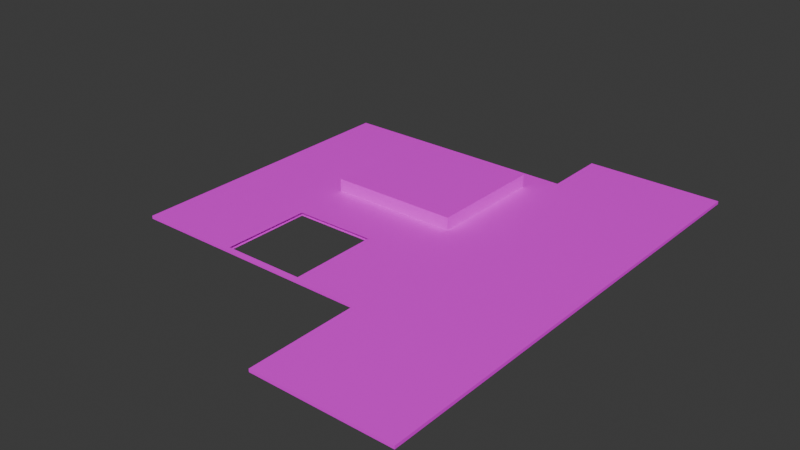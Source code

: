 # Source: CeilingForLoft.blend  (saved by Blender 4.0.36; exported with 4.5.12 LTS)
import bpy
from mathutils import Matrix  # noqa: F401  (used for matrix-valued properties, if any)

bpy.ops.wm.read_factory_settings(use_empty=True)
scene = bpy.context.scene
scene.name = 'Scene'

# ---- collections
col_collection = bpy.data.collections.new('Collection'); scene.collection.children.link(col_collection)

# ---- images (referenced by path relative to the original .blend; pixels are not part of the script)
import os
ASSET_DIR = os.environ.get("B2B_ASSET_DIR", "")  # directory of the original .blend (textures are referenced by path, not embedded)
HERE = os.path.dirname(os.path.abspath(__file__))  # packed textures are extracted next to this script under _unpacked/

def load_image(name, relpath, width, height, colorspace="sRGB"):
    """Load a texture the original file referenced (path relative to the .blend, or extracted next to this script)."""
    p = next((c for c in (os.path.join(HERE, relpath), os.path.join(ASSET_DIR, relpath)) if relpath and os.path.exists(c)), "")
    if p:
        img = bpy.data.images.load(p, check_existing=True)
        img.name = name
    else:  # same state as the original file: an image datablock whose file is absent (Cycles renders it pink)
        img = bpy.data.images.new(name, width, height)
        img.source = "FILE"
        img.filepath = "//" + (relpath or name)
    img.colorspace_settings.name = colorspace
    return img
img_coloratlas1_png_002 = load_image('ColorAtlas1.png.002', 'ColorAtlas1.png', 1024, 1024, 'sRGB')

# ---- materials (node trees are filled in below, after node groups)
mat_material_005 = bpy.data.materials.new('Material.005')
mat_material_005.use_transparent_shadow = False

# ---- material node trees
mat_material_005.use_nodes = True; mat_material_005.node_tree.nodes.clear()
_N = mat_material_005.node_tree.nodes; _L = mat_material_005.node_tree.links
n0 = _N.new('ShaderNodeBsdfPrincipled'); n0.name = 'Principled BSDF'; n0.location = (10, 300)
n0.inputs[3].default_value = 1.45
n1 = _N.new('ShaderNodeOutputMaterial'); n1.name = 'Material Output'; n1.location = (300, 300)
n2 = _N.new('ShaderNodeTexImage'); n2.name = 'Image Texture'; n2.location = (-280, 275)
n2.image = img_coloratlas1_png_002
_L.new(n0.outputs[0], n1.inputs[0])
_L.new(n2.outputs[0], n0.inputs[0])
n1.is_active_output = True

# ---- world
world_world = bpy.data.worlds.new('World'); scene.world = world_world
world_world.use_nodes = True; world_world.node_tree.nodes.clear()
_N = world_world.node_tree.nodes; _L = world_world.node_tree.links
n0 = _N.new('ShaderNodeOutputWorld'); n0.name = 'World Output'; n0.location = (300, 300)
n1 = _N.new('ShaderNodeBackground'); n1.name = 'Background'; n1.location = (10, 300)
n1.inputs[0].default_value = (0.05088, 0.05088, 0.05088, 1.0)
_L.new(n1.outputs[0], n0.inputs[0])
n0.is_active_output = True
world_world.color = (0.05088, 0.05088, 0.05088)
world_world.use_sun_shadow = False
world_world.sun_shadow_jitter_overblur = 0.0

# ---- meshes
me_plane_002 = bpy.data.meshes.new('Plane.002')
me_plane_002.from_pydata([(-13.84, 7.758e-07, 17.75), (8.217, 7.758e-07, 17.75), (-13.84, -3.592e-07, -8.217), (8.217, -3.592e-07, -8.217), (-5.19, -2.709e-07, -6.197), (-5.19, 1.936e-07, 4.43), (6.265, 1.936e-07, 4.43), (6.265, -2.709e-07, -6.197), (-5.19, 1.139, -6.197), (-5.19, 1.139, 4.43), (6.265, 1.139, 4.43), (6.265, 1.139, -6.197), (20.44, 7.758e-07, 17.75), (20.44, -3.592e-07, -8.217), (8.217, 1.215e-06, 27.8), (20.44, 1.215e-06, 27.8), (-13.84, -3.767e-07, -8.618), (8.217, -3.767e-07, -8.618), (8.217, -6.257e-07, -14.31), (20.44, -6.257e-07, -14.31), (-13.84, -0.2696, 17.75), (8.217, -0.2696, 17.75), (-13.84, -0.2696, -8.217), (8.217, -0.2696, -8.217), (-5.109, -0.2439, -6.115), (-5.109, -0.2439, 4.349), (6.184, -0.2439, 4.349), (6.184, -0.2439, -6.115), (-5.035, 0.983, -6.041), (-5.035, 0.983, 4.274), (6.109, 0.983, 4.274), (6.109, 0.983, -6.041), (20.44, -0.2696, 17.75), (20.44, -0.2696, -8.217), (8.217, -0.2696, 27.8), (20.44, -0.2696, 27.8), (-13.84, -0.2696, -8.618), (8.217, -0.2696, -8.618), (8.217, -0.2696, -14.31), (20.44, -0.2696, -14.31), (-8.479, 4.15e-07, 9.494), (-8.479, -3.044e-07, -6.965), (7.007, 4.15e-07, 9.494), (7.007, -3.044e-07, -6.965), (2.318, 4.159e-07, 9.515), (2.359, 7.596e-07, 17.38), (-4.842, 4.177e-07, 9.556), (-4.925, 7.605e-07, 17.4), (-4.897, -0.2689, 17.39), (-4.836, -0.2543, 9.553), (2.297, -0.2543, 9.527), (2.341, -0.2689, 17.36)], [], [(7, 4, 8, 11), (40, 41, 2, 0), (42, 40, 47, 46, 44, 45, 1), (43, 42, 1, 3), (41, 43, 3, 2), (9, 10, 11, 8), (5, 6, 10, 9), (6, 7, 11, 10), (4, 5, 9, 8), (3, 1, 12, 13), (12, 1, 14, 15), (2, 3, 17, 16), (3, 13, 19, 18), (27, 31, 28, 24), (25, 20, 22, 24), (26, 21, 51, 50, 49, 48, 20, 25), (27, 23, 21, 26), (24, 22, 23, 27), (29, 28, 31, 30), (25, 29, 30, 26), (26, 30, 31, 27), (24, 28, 29, 25), (23, 33, 32, 21), (32, 35, 34, 21), (22, 36, 37, 23), (23, 38, 39, 33), (0, 2, 22, 20), (1, 0, 20, 21), (13, 12, 32, 33), (15, 14, 34, 35), (12, 15, 35, 32), (14, 1, 21, 34), (16, 17, 37, 36), (2, 16, 36, 22), (17, 3, 23, 37), (18, 19, 39, 38), (3, 18, 38, 23), (19, 13, 33, 39), (4, 7, 43, 41), (7, 6, 42, 43), (6, 5, 40, 42), (5, 4, 41, 40), (1, 45, 47, 40, 0), (20, 48, 51, 21)])
_uv = me_plane_002.uv_layers.new(name='UVMap')
_uv.uv.foreach_set('vector', [0.3096, 0.6433, 0.247, 0.6433, 0.247, 0.6433, 0.3096, 0.6433, 0.2429, 0.5723, 0.2429, 0.6464, 0.2362, 0.6515, 0.2362, 0.5672, 0.3138, 0.5723, 0.2429, 0.5723, 0.2698, 0.5674, 0.2599, 0.5721, 0.2925, 0.5722, 0.2978, 0.5674, 0.3205, 0.5672, 0.3138, 0.6464, 0.3138, 0.5723, 0.3205, 0.5672, 0.3205, 0.6515, 0.2429, 0.6464, 0.3138, 0.6464, 0.3205, 0.6515, 0.2362, 0.6515, 0.247, 0.5755, 0.3096, 0.5755, 0.3096, 0.6433, 0.247, 0.6433, 0.247, 0.5755, 0.3096, 0.5755, 0.3096, 0.5755, 0.247, 0.5755, 0.3096, 0.5755, 0.3096, 0.6433, 0.3096, 0.6433, 0.3096, 0.5755, 0.247, 0.6433, 0.247, 0.5755, 0.247, 0.5755, 0.247, 0.6433, 0.3205, 0.6515, 0.3205, 0.5672, 0.3205, 0.5672, 0.3205, 0.6515, 0.3205, 0.5672, 0.3205, 0.5672, 0.3205, 0.5672, 0.3205, 0.5672, 0.2362, 0.6515, 0.3205, 0.6515, 0.3205, 0.6515, 0.2362, 0.6515, 0.3205, 0.6515, 0.3205, 0.6515, 0.3205, 0.6515, 0.3205, 0.6515, 0.3096, 0.6433, 0.3096, 0.6433, 0.247, 0.6433, 0.247, 0.6433, 0.247, 0.5755, 0.2362, 0.5672, 0.2362, 0.6515, 0.247, 0.6433, 0.3096, 0.5755, 0.3205, 0.5672, 0.2977, 0.5675, 0.2922, 0.5721, 0.2591, 0.5721, 0.2699, 0.5674, 0.2362, 0.5672, 0.247, 0.5755, 0.3096, 0.6433, 0.3205, 0.6515, 0.3205, 0.5672, 0.3096, 0.5755, 0.247, 0.6433, 0.2362, 0.6515, 0.3205, 0.6515, 0.3096, 0.6433, 0.247, 0.5755, 0.247, 0.6433, 0.3096, 0.6433, 0.3096, 0.5755, 0.247, 0.5755, 0.247, 0.5755, 0.3096, 0.5755, 0.3096, 0.5755, 0.3096, 0.5755, 0.3096, 0.5755, 0.3096, 0.6433, 0.3096, 0.6433, 0.247, 0.6433, 0.247, 0.6433, 0.247, 0.5755, 0.247, 0.5755, 0.3205, 0.6515, 0.3205, 0.6515, 0.3205, 0.5672, 0.3205, 0.5672, 0.3205, 0.5672, 0.3205, 0.5672, 0.3205, 0.5672, 0.3205, 0.5672, 0.2362, 0.6515, 0.2362, 0.6515, 0.3205, 0.6515, 0.3205, 0.6515, 0.3205, 0.6515, 0.3205, 0.6515, 0.3205, 0.6515, 0.3205, 0.6515, 0.2362, 0.5672, 0.2362, 0.6515, 0.2362, 0.6515, 0.2362, 0.5672, 0.3205, 0.5672, 0.2362, 0.5672, 0.2362, 0.5672, 0.3205, 0.5672, 0.3205, 0.6515, 0.3205, 0.5672, 0.3205, 0.5672, 0.3205, 0.6515, 0.3205, 0.5672, 0.3205, 0.5672, 0.3205, 0.5672, 0.3205, 0.5672, 0.3205, 0.5672, 0.3205, 0.5672, 0.3205, 0.5672, 0.3205, 0.5672, 0.3205, 0.5672, 0.3205, 0.5672, 0.3205, 0.5672, 0.3205, 0.5672, 0.2362, 0.6515, 0.3205, 0.6515, 0.3205, 0.6515, 0.2362, 0.6515, 0.2362, 0.6515, 0.2362, 0.6515, 0.2362, 0.6515, 0.2362, 0.6515, 0.3205, 0.6515, 0.3205, 0.6515, 0.3205, 0.6515, 0.3205, 0.6515, 0.3205, 0.6515, 0.3205, 0.6515, 0.3205, 0.6515, 0.3205, 0.6515, 0.3205, 0.6515, 0.3205, 0.6515, 0.3205, 0.6515, 0.3205, 0.6515, 0.3205, 0.6515, 0.3205, 0.6515, 0.3205, 0.6515, 0.3205, 0.6515, 0.247, 0.6433, 0.3096, 0.6433, 0.3138, 0.6464, 0.2429, 0.6464, 0.3096, 0.6433, 0.3096, 0.5755, 0.3138, 0.5723, 0.3138, 0.6464, 0.3096, 0.5755, 0.247, 0.5755, 0.2429, 0.5723, 0.3138, 0.5723, 0.247, 0.5755, 0.247, 0.6433, 0.2429, 0.6464, 0.2429, 0.5723, 0.3205, 0.5672, 0.2978, 0.5674, 0.2698, 0.5674, 0.2429, 0.5723, 0.2362, 0.5672, 0.2362, 0.5672, 0.2699, 0.5674, 0.2977, 0.5675, 0.3205, 0.5672])
me_plane_002.materials.append(mat_material_005)
me_plane_002.update()

# ---- objects
ob_ceilingforloft = bpy.data.objects.new('CeilingForLoft', me_plane_002)

# ---- transforms, parenting, visibility, modifiers, constraints
ob_ceilingforloft.location = (10.86, 0.9567, 6.429)
ob_ceilingforloft.rotation_euler = (1.571, 0.0, 0.0)

# ---- collection membership
col_collection.objects.link(ob_ceilingforloft)

# ---- scene / render settings (as saved in the file)
scene.frame_start = 1; scene.frame_end = 250; scene.frame_set(1)
scene.render.engine = 'BLENDER_EEVEE_NEXT'
scene.cycles.sampling_pattern = 'TABULATED_SOBOL'
bpy.context.view_layer.update()

# ---- added for rendering (the .blend has no active camera and no usable light): camera, sun
cam_auto = bpy.data.cameras.new('AutoCamera')
cam_auto.lens = 50.0
cam_auto.sensor_width = 36.0
cam_auto.clip_end = 1000.0
ob_auto_camera = bpy.data.objects.new('AutoCamera', cam_auto)
scene.collection.objects.link(ob_auto_camera)
ob_auto_camera.location = (64.4137, -66.0965, 47.0697)
ob_auto_camera.rotation_euler = (1.09748, -7.21219e-08, 0.694738)
scene.camera = ob_auto_camera
light_auto_sun = bpy.data.lights.new('AutoSun', 'SUN')
light_auto_sun.energy = 3.0
light_auto_sun.angle = 0.0523599
ob_auto_sun = bpy.data.objects.new('AutoSun', light_auto_sun)
scene.collection.objects.link(ob_auto_sun)
ob_auto_sun.rotation_euler = (0.872665, 0.174533, 0.523599)
bpy.context.view_layer.update()
